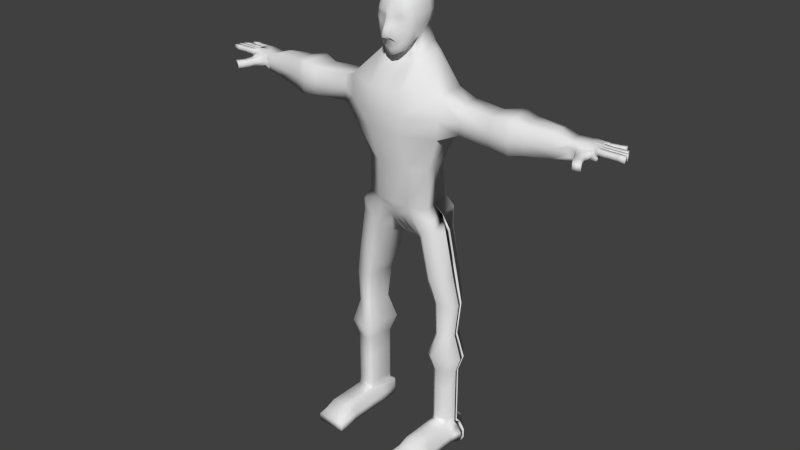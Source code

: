 # Source: lijfmetvingers.blend  (saved by Blender 2.71.0; exported with 4.5.12 LTS)
import bpy
from mathutils import Matrix  # noqa: F401  (used for matrix-valued properties, if any)

bpy.ops.wm.read_factory_settings(use_empty=True)
scene = bpy.context.scene
scene.name = 'Scene'

# ---- collections
col_collection_1 = bpy.data.collections.new('Collection 1'); scene.collection.children.link(col_collection_1)

# ---- materials (node trees are filled in below, after node groups)
mat_material = bpy.data.materials.new('Material')
mat_material.alpha_threshold = 0.0
mat_material.use_transparent_shadow = False
mat_material.roughness = 0.5
mat_material.line_color = (0.0, 0.0, 0.0, 1.0)

# ---- material node trees

# ---- world
world_world = bpy.data.worlds.new('World'); scene.world = world_world
world_world.color = (0.05088, 0.05088, 0.05088)
world_world.use_sun_shadow = False
world_world.sun_shadow_jitter_overblur = 0.0
world_world.cycles.sampling_method = 'MANUAL'
world_world.cycles.sample_map_resolution = 256

# ---- meshes
me_cube = bpy.data.meshes.new('Cube')
me_cube.from_pydata([(1.0, 1.213, -0.6934), (1.0, -1.141, -1.626), (1.0, 1.213, 1.307), (1.0, -1.065, 1.262), (1.138, 0.5381, -0.9319), (1.195, -0.09051, -1.227), (1.138, -0.6169, -1.481), (0.5, 1.335, -0.8335), (0.0, 1.384, -0.8918), (1.138, 1.473, -0.1739), (1.195, 1.53, 0.3261), (1.138, 1.473, 0.8261), (0.5, -1.316, -2.203), (0.0, -1.388, -2.438), (1.138, -1.255, -0.843), (1.195, -1.284, -0.03239), (1.138, -1.209, 0.6881), (1.138, 0.5664, 1.421), (1.195, -0.05655, 1.458), (1.138, -0.5655, 1.4), (0.5, 1.335, 1.442), (0.0, 1.384, 1.498), (0.5, -1.203, 1.4), (0.0, -1.26, 1.457), (0.5973, -0.115, -1.762), (0.0, -0.05873, -2.234), (0.5688, -0.7613, -2.159), (0.0, -0.8208, -2.436), (0.6044, 0.573, 1.62), (0.6476, -0.06545, 1.695), (0.6044, -0.6343, 1.608), (0.0, 0.5786, 1.711), (0.0, -0.06545, 1.806), (0.0, -0.6628, 1.703), (1.346, 0.7507, -0.3058), (1.433, -0.04529, -0.5036), (1.346, -0.6656, -0.7109), (1.441, 0.7672, 0.2997), (1.544, -0.04153, 0.2621), (1.441, -0.6723, 0.1505), (1.346, 0.7513, 0.9061), (1.433, -0.02724, 0.9158), (1.346, -0.6343, 0.8659), (0.5688, -1.551, -1.417), (0.0, -1.782, -1.257), (0.5973, -1.533, -0.3204), (0.0, -2.087, -0.4281), (0.5688, -1.621, 0.5748), (0.0, -1.749, 0.5961), (0.5688, 1.681, 0.9305), (0.0, 1.768, 0.9737), (0.5973, 1.776, 0.3261), (0.0, 1.879, 0.3261), (0.5688, 1.681, -0.2783), (0.0, 1.768, -0.3215), (3.379, 1.484, -4.511), (3.475, 0.1924, -4.511), (3.596, -1.126, -4.511), (1.057, 3.219, -4.511), (0.0, 3.394, -4.511), (1.263, -2.142, -4.511), (0.0, -2.175, -4.511), (1.112, 1.756, -1.997), (1.413, 1.952, -2.56), (0.556, 1.982, -2.066), (0.7067, 2.423, -2.629), (0.0, 2.073, -2.095), (0.0, 2.556, -2.657), (1.688, -0.3955, -2.513), (1.329, -0.2757, -1.951), (0.8442, -0.4617, -2.776), (0.6643, -0.2556, -2.476), (0.0, -0.4865, -2.879), (0.0, -0.2726, -2.579), (1.608, 1.303, -2.367), (1.265, 0.888, -1.805), (2.526, -0.6101, -10.08), (2.114, 1.487, -10.08), (3.473, 0.2048, -4.511), (2.405, 0.1924, -10.08), (3.379, 1.484, -7.428), (3.475, 0.1924, -7.428), (3.596, -1.157, -7.428), (1.057, 2.432, -7.428), (0.0, 2.606, -7.428), (1.263, -2.193, -7.428), (0.0, -2.226, -7.428), (2.405, 0.2032, -12.8), (2.526, -0.6101, -12.8), (3.473, 0.2048, -7.428), (2.114, 1.902, -12.8), (1.057, 2.59, -10.08), (0.0, 2.599, -10.08), (1.263, -1.288, -10.08), (0.0, -1.32, -10.08), (2.403, 0.2048, -10.08), (1.057, 2.59, -12.8), (0.0, 2.944, -12.8), (1.263, -1.288, -12.8), (0.0, -1.32, -12.8), (1.16, 0.3837, -12.8), (2.403, 0.2175, -12.8), (1.161, 0.3637, -12.8), (1.071, 2.938, -14.11), (0.0, 3.082, -14.11), (0.5093, -0.8217, -14.02), (0.0, -0.8473, -14.02), (1.149, 0.793, -15.84), (0.0, 0.4963, -15.84), (0.4327, 0.5692, -15.84), (1.154, 0.3784, -14.39), (1.065, 3.051, -13.49), (0.0, -1.073, -13.44), (1.155, 0.358, -14.39), (1.244, -1.044, -13.44), (0.0, 3.304, -13.49), (2.893, 0.5456, -13.6), (3.013, -0.802, -13.6), (2.602, 2.189, -13.6), (2.89, 0.5702, -13.6), (1.703, 2.405, -15.59), (1.831, -0.5706, -15.3), (1.72, 0.7384, -16.3), (1.989, 2.751, -14.75), (2.198, -0.9179, -14.71), (3.433, 0.2158, -14.65), (3.164, -0.6011, -14.63), (2.895, 1.725, -14.65), (3.358, 0.7567, -14.65), (2.313, 2.122, -18.7), (2.44, -0.4492, -18.64), (2.33, 0.6751, -19.41), (2.599, 2.468, -18.09), (2.808, -0.7807, -18.05), (4.043, 0.353, -17.99), (3.773, -0.4639, -17.97), (3.505, 1.795, -17.98), (3.968, 0.8938, -17.99), (2.784, 1.844, -20.14), (2.912, -0.1881, -20.14), (2.953, 0.7004, -20.14), (3.07, 2.117, -20.14), (3.279, -0.4501, -20.14), (4.514, 0.4459, -20.14), (4.245, -0.1998, -20.14), (3.976, 1.586, -20.14), (4.439, 0.8733, -20.14), (2.968, 1.636, -22.62), (3.065, -0.2111, -22.62), (3.097, 0.5966, -22.62), (3.185, 1.885, -22.62), (3.345, -0.4493, -22.62), (4.284, 0.3652, -22.62), (4.079, -0.2217, -22.62), (3.875, 1.401, -22.62), (4.227, 0.7537, -22.62), (2.42, 2.003, -24.38), (2.605, -0.5243, -24.38), (2.666, 0.5808, -24.38), (2.835, 2.343, -24.38), (3.14, -0.8501, -24.38), (4.934, 0.2642, -24.38), (4.543, -0.5387, -24.38), (4.153, 1.682, -24.38), (4.826, 0.7958, -24.38), (2.808, 1.633, -25.63), (2.931, -0.2079, -25.63), (2.971, 0.5968, -25.63), (3.083, 1.88, -25.63), (3.285, -0.4452, -25.63), (4.473, 0.3662, -25.63), (4.214, -0.2184, -25.63), (3.956, 1.398, -25.63), (4.402, 0.7533, -25.63), (2.808, 1.633, -27.16), (2.931, -0.2079, -27.16), (2.971, 0.5968, -27.16), (3.083, 1.88, -27.16), (3.285, -0.4452, -27.16), (4.473, 0.3662, -27.16), (4.214, -0.2184, -27.16), (3.956, 1.398, -27.16), (4.402, 0.7533, -27.16), (2.808, 1.633, -28.33), (2.931, -0.2079, -28.33), (2.971, 0.5968, -28.33), (3.083, 1.88, -28.33), (3.285, -0.4452, -28.33), (4.473, 0.3662, -28.33), (4.214, -0.2184, -28.33), (3.956, 1.398, -28.33), (4.402, 0.7533, -28.33), (2.808, 1.633, -29.67), (2.931, -0.2079, -29.67), (2.971, 0.5968, -29.67), (3.083, 1.88, -29.67), (3.285, -0.4452, -29.67), (4.473, 0.3662, -29.67), (4.214, -0.2184, -29.67), (3.956, 1.398, -29.67), (4.402, 0.7533, -29.67), (2.808, 1.633, -30.08), (2.931, -0.2905, -30.08), (2.971, 0.5968, -30.08), (3.083, 1.88, -30.08), (3.285, -0.2905, -30.08), (4.473, 0.3662, -30.08), (4.214, -0.2905, -30.08), (3.956, 1.398, -30.08), (4.402, 0.7533, -30.08), (2.636, 2.047, -30.38), (2.787, -0.3208, -30.56), (2.837, 0.7716, -30.38), (2.975, 2.351, -30.38), (3.285, -2.222, -30.08), (4.686, 0.4877, -30.38), (4.367, -0.3208, -30.56), (4.049, 1.759, -30.38), (4.598, 0.9643, -30.38), (2.636, 2.047, -30.93), (2.523, -0.3208, -30.91), (2.573, 0.7716, -30.93), (2.975, 2.351, -30.93), (2.931, -2.222, -30.08), (5.01, 0.4877, -30.93), (4.691, -0.3208, -30.91), (4.049, 1.759, -30.93), (4.921, 0.9643, -30.93), (2.636, 2.047, -31.62), (2.523, -0.3208, -31.51), (2.573, 0.7716, -31.62), (2.975, 2.351, -31.62), (3.223, -0.3208, -31.51), (5.01, 0.4877, -31.62), (4.691, -0.3208, -31.51), (4.049, 1.759, -31.62), (4.921, 0.9643, -31.62), (2.931, -1.231, -30.08), (3.285, -1.231, -30.08), (4.214, -1.231, -30.08), (2.787, -1.479, -30.56), (2.931, -3.311, -30.08), (4.367, -1.479, -30.56), (2.523, -1.479, -30.91), (3.285, -3.311, -30.08), (4.691, -1.479, -30.91), (2.523, -1.479, -31.51), (3.223, -1.479, -31.51), (4.691, -1.479, -31.51), (4.214, -2.222, -30.08), (2.787, -2.699, -30.56), (4.367, -2.699, -30.56), (2.523, -2.699, -30.91), (4.691, -2.699, -30.91), (2.523, -2.699, -31.51), (3.223, -2.699, -31.51), (4.691, -2.699, -31.51), (4.214, -3.311, -30.08), (2.787, -4.039, -30.56), (3.223, -4.039, -30.56), (4.367, -4.039, -30.56), (2.436, -4.452, -30.91), (3.136, -4.452, -30.91), (4.603, -4.452, -30.91), (2.436, -4.452, -31.51), (3.136, -4.452, -31.51), (4.603, -4.452, -31.51), (1.057, 2.947, -6.137), (0.0, 3.122, -6.137), (1.263, -2.17, -6.137), (0.0, -2.203, -6.137), (3.596, -1.143, -6.137), (7.244, 0.1028, -5.035), (7.159, 1.081, -5.035), (3.379, 1.484, -6.137), (4.674, 1.499, -5.034), (4.759, 0.521, -5.034), (4.865, -0.4778, -5.034), (4.757, 0.5304, -5.034), (4.674, 1.499, -6.943), (4.759, 0.521, -6.943), (4.865, -0.5012, -6.943), (4.757, 0.5304, -6.943), (4.865, -0.4908, -6.099), (8.284, 1.444, -4.827), (8.369, 0.3071, -4.827), (4.674, 1.499, -6.099), (7.35, -0.896, -5.035), (7.241, 0.1121, -5.035), (7.159, 1.081, -6.944), (7.244, 0.1028, -6.944), (7.35, -0.9194, -6.944), (7.241, 0.1121, -6.944), (7.35, -0.9091, -6.099), (8.759, 0.3678, -4.827), (8.674, 1.505, -4.827), (7.159, 1.948, -6.099), (8.475, -0.8532, -4.827), (8.367, 0.318, -4.827), (8.284, 1.444, -7.137), (8.369, 0.3071, -7.137), (8.475, -0.8804, -7.137), (8.367, 0.318, -7.137), (8.475, -0.8683, -6.115), (8.284, 1.444, -6.115), (8.865, -0.7925, -4.827), (8.757, 0.3787, -4.827), (8.674, 1.505, -7.137), (8.759, 0.3678, -7.137), (8.865, -0.8197, -7.137), (8.757, 0.3787, -7.137), (8.865, -0.8077, -6.115), (11.46, 1.458, -5.21), (11.55, 0.5674, -5.076), (8.674, 1.505, -6.115), (9.635, 0.3466, -5.026), (9.551, 1.401, -5.026), (9.742, -0.5699, -5.026), (9.633, 0.5116, -5.026), (9.551, 1.401, -6.954), (9.635, 0.3466, -6.954), (9.742, -0.5913, -6.954), (9.633, 0.5116, -6.954), (9.742, -0.5818, -6.101), (12.6, 0.6149, -5.426), (12.51, 1.281, -5.426), (9.551, 1.401, -6.101), (11.63, -0.09297, -5.21), (11.52, 0.8188, -5.076), (11.46, 1.458, -6.801), (11.55, 0.5647, -6.908), (11.63, -0.1084, -6.801), (11.52, 0.8188, -6.908), (11.64, -0.2173, -6.07), (13.43, 1.524, -5.424), (13.54, 0.845, -5.426), (11.45, 1.569, -6.07), (12.7, -0.06482, -5.426), (12.59, 0.6212, -5.426), (12.51, 1.281, -6.585), (12.6, 0.6149, -6.585), (12.7, -0.08071, -6.585), (12.59, 0.6212, -6.585), (12.7, -0.07368, -6.072), (14.41, 0.646, -5.413), (14.27, 1.395, -5.416), (12.51, 1.281, -6.072), (13.66, 0.1804, -5.431), (13.54, 0.8515, -5.426), (13.43, 1.524, -6.538), (13.53, 0.8523, -6.456), (13.64, 0.1636, -6.458), (13.52, 0.8588, -6.457), (13.43, 1.524, -6.044), (14.5, 0.05748, -5.428), (14.41, 0.6524, -5.413), (14.29, 1.414, -6.353), (14.4, 0.6664, -6.179), (14.5, 0.05256, -6.201), (14.4, 0.6728, -6.18), (14.5, 0.05008, -5.819), (12.72, -0.1116, -6.361), (12.72, -0.1115, -5.708), (14.27, 1.386, -5.909), (13.15, 0.05999, -6.559), (13.16, 0.05918, -6.071), (13.66, 0.131, -5.674), (13.65, 0.1309, -6.24), (14.1, 0.2529, -6.287), (14.11, 0.2469, -5.868), (13.15, 0.07635, -5.445), (14.51, 0.01471, -5.602), (14.51, 0.01677, -6.018), (14.11, 0.2538, -5.425), (13.17, 0.02681, -6.35), (14.11, 0.2137, -6.086), (13.17, 0.02673, -5.713), (14.12, 0.2106, -5.618), (13.69, -1.245, -6.055), (13.52, -0.7627, -6.051), (13.8, -0.6796, -5.782), (13.79, -0.6842, -6.212), (14.04, -0.5062, -5.959), (13.53, -0.7956, -6.248), (14.04, -0.5514, -6.144), (13.53, -0.7951, -5.8), (14.05, -0.5472, -5.752), (13.95, -1.177, -5.794), (13.95, -1.177, -6.261), (14.18, -1.009, -6.037), (13.69, -1.278, -6.255), (14.18, -1.058, -6.241), (13.7, -1.278, -5.801), (14.19, -1.052, -5.792), (14.0, -1.836, -6.056), (14.26, -1.768, -5.795), (14.26, -1.767, -6.263), (14.49, -1.613, -6.056), (14.01, -1.868, -6.256), (14.5, -1.655, -6.263), (14.01, -1.868, -5.803), (14.5, -1.656, -5.795), (14.35, 1.012, -5.414), (14.45, 0.4191, -5.837), (14.42, 0.666, -5.853), (14.36, 1.035, -5.882), (14.45, 0.387, -5.422), (14.63, 0.0451, -5.43), (14.63, 0.03779, -5.817), (14.64, 0.002857, -5.602), (14.58, 0.4023, -5.834), (14.58, 0.3705, -5.425), (15.06, 0.02152, -5.436), (15.06, 0.01442, -5.811), (15.07, -0.01953, -5.602), (15.01, 0.3687, -5.828), (15.01, 0.3378, -5.43), (15.13, 0.03068, -5.433), (15.13, 0.02346, -5.814), (15.14, -0.01103, -5.602), (15.08, 0.3835, -5.831), (15.08, 0.3521, -5.427), (14.55, 0.6315, -5.413), (14.59, 0.4043, -5.837), (14.55, 0.6515, -5.853), (14.59, 0.3722, -5.422), (14.92, 0.6223, -5.43), (14.96, 0.4131, -5.82), (14.93, 0.6407, -5.835), (14.96, 0.3835, -5.439), (15.02, 0.6467, -5.412), (15.06, 0.4195, -5.835), (15.02, 0.6667, -5.851), (15.06, 0.3873, -5.421), (15.11, 0.6367, -5.43), (15.15, 0.4289, -5.818), (15.11, 0.655, -5.832), (15.15, 0.3995, -5.439), (15.65, 0.6467, -5.412), (15.69, 0.4195, -5.835), (15.65, 0.6667, -5.851), (15.69, 0.3873, -5.421), (15.72, 0.6426, -5.419), (15.76, 0.4233, -5.828), (15.73, 0.6619, -5.843), (15.76, 0.3922, -5.428), (15.79, 0.6467, -5.412), (15.84, 0.4195, -5.835), (15.8, 0.6667, -5.851), (15.84, 0.3873, -5.421), (16.27, 0.6467, -5.412), (16.31, 0.4195, -5.835), (16.27, 0.6667, -5.851), (16.31, 0.3873, -5.421), (15.22, 0.03818, -5.444), (15.22, 0.0314, -5.802), (15.23, -0.001021, -5.603), (15.17, 0.3698, -5.819), (15.17, 0.3403, -5.438), (15.77, 0.03068, -5.433), (15.77, 0.02346, -5.814), (15.78, -0.01103, -5.602), (15.72, 0.3835, -5.831), (15.72, 0.3521, -5.427), (15.84, 0.0332, -5.436), (15.84, 0.02613, -5.81), (15.85, -0.00766, -5.602), (15.79, 0.3789, -5.827), (15.79, 0.3481, -5.431), (15.93, 0.03068, -5.433), (15.93, 0.02346, -5.814), (15.93, -0.01103, -5.602), (15.88, 0.3835, -5.831), (15.88, 0.3521, -5.427), (16.36, 0.03068, -5.433), (16.36, 0.02346, -5.814), (16.37, -0.01103, -5.602), (16.31, 0.3835, -5.831), (16.31, 0.3521, -5.427), (14.57, 0.6646, -5.413), (14.51, 1.03, -5.414), (14.57, 0.666, -5.853), (14.51, 1.054, -5.882), (14.9, 0.6701, -5.42), (14.85, 1.025, -5.421), (14.91, 0.6709, -5.846), (14.85, 1.048, -5.875), (14.96, 0.6646, -5.413), (14.91, 1.03, -5.414), (14.97, 0.666, -5.853), (14.91, 1.054, -5.882), (15.07, 0.6855, -5.434), (15.02, 1.017, -5.435), (15.08, 0.6821, -5.833), (15.02, 1.036, -5.859), (15.51, 0.6891, -5.413), (15.45, 1.055, -5.414), (15.51, 0.666, -5.853), (15.45, 1.057, -5.882), (15.57, 0.6971, -5.423), (15.52, 1.046, -5.424), (15.57, 0.6751, -5.843), (15.52, 1.048, -5.871), (15.65, 0.6891, -5.413), (15.6, 1.055, -5.414), (15.66, 0.666, -5.853), (15.6, 1.079, -5.882), (16.12, 0.6924, -5.413), (16.06, 1.058, -5.414), (16.12, 0.7124, -5.853), (16.06, 1.082, -5.882), (14.27, 1.395, -5.416), (14.27, 1.386, -5.909), (14.35, 1.012, -5.414), (14.36, 1.035, -5.882), (14.27, 1.395, -5.416), (14.27, 1.386, -5.909), (14.35, 1.012, -5.414), (14.36, 1.035, -5.882), (14.45, 1.424, -5.415), (14.45, 1.415, -5.908), (14.51, 1.041, -5.413), (14.51, 1.065, -5.88), (14.45, 1.424, -5.415), (14.45, 1.415, -5.908), (14.51, 1.041, -5.413), (14.51, 1.065, -5.88), (14.66, 1.452, -5.423), (14.66, 1.444, -5.896), (14.72, 1.085, -5.422), (14.72, 1.108, -5.87), (14.71, 1.469, -5.413), (14.71, 1.46, -5.906), (14.77, 1.086, -5.411), (14.78, 1.11, -5.879), (14.79, 1.476, -5.421), (14.79, 1.467, -5.897), (14.85, 1.106, -5.419), (14.85, 1.129, -5.87), (15.12, 1.539, -5.41), (15.12, 1.53, -5.904), (15.18, 1.156, -5.409), (15.18, 1.18, -5.876), (15.19, 1.544, -5.418), (15.19, 1.536, -5.895), (15.25, 1.174, -5.416), (15.25, 1.197, -5.868), (15.25, 1.561, -5.409), (15.25, 1.552, -5.903), (15.31, 1.178, -5.408), (15.31, 1.202, -5.875), (15.65, 1.631, -5.406), (15.66, 1.622, -5.9), (15.72, 1.248, -5.405), (15.72, 1.272, -5.872), (1.069, -1.137, 0.9751), (0.75, -1.229, -1.914), (0.25, -1.352, -2.321), (1.069, -1.198, -1.235), (1.166, -1.268, -0.4377), (1.166, -1.245, 0.3279), (0.75, -1.134, 1.331), (0.25, -1.232, 1.428), (0.8532, -1.399, -1.13), (0.2844, -1.742, -1.14), (0.896, -1.397, -0.1764), (0.2987, -1.731, -0.3743), (0.8532, -1.519, 0.562), (0.2844, -1.683, 0.5855), (0.5344, -1.41, -1.81), (0.0, -1.497, -2.045), (0.5831, -1.687, -0.8685), (0.0, -2.284, -1.04), (0.5831, -1.475, 0.1967), (0.0, -1.823, 0.1535), (0.5344, -1.314, 1.057), (0.0, -1.387, 1.096), (0.8016, -1.304, -1.522), (0.2672, -1.453, -1.927), (0.8746, -1.392, -0.6531), (0.2915, -2.069, -0.954), (0.8746, -1.343, 0.2623), (0.2915, -1.598, 0.1751), (0.8016, -1.226, 1.016), (0.2672, -1.35, 1.076)], [(110, 100), (113, 110)], [(42, 19, 3, 555, 16), (65, 63, 55, 58), (67, 65, 58, 59), (68, 70, 60, 57), (70, 72, 61, 60), (5, 6, 26, 24), (24, 26, 27, 25), (6, 1, 556, 12, 26), (26, 12, 557, 13, 27), (19, 30, 22, 561, 3), (30, 33, 23, 562, 22), (2, 20, 28, 17), (17, 28, 29, 18), (18, 29, 30, 19), (20, 21, 31, 28), (28, 31, 32, 29), (29, 32, 33, 30), (6, 36, 14, 558, 1), (36, 39, 15, 559, 14), (39, 42, 16, 560, 15), (0, 9, 34, 4), (4, 34, 35, 5), (5, 35, 36, 6), (9, 10, 37, 34), (34, 37, 38, 35), (35, 38, 39, 36), (10, 11, 40, 37), (37, 40, 41, 38), (38, 41, 42, 39), (11, 2, 17, 40), (40, 17, 18, 41), (41, 18, 19, 42), (577, 563, 43, 569), (578, 564, 44, 570), (579, 565, 45, 571), (580, 566, 46, 572), (581, 567, 47, 573), (582, 568, 48, 574), (583, 561, 22, 575), (584, 562, 23, 576), (2, 11, 49, 20), (20, 49, 50, 21), (11, 10, 51, 49), (49, 51, 52, 50), (10, 9, 53, 51), (51, 53, 54, 52), (9, 0, 7, 53), (53, 7, 8, 54), (74, 68, 57, 56), (63, 74, 56, 78, 55), (7, 0, 62, 64), (64, 62, 63, 65), (8, 7, 64, 66), (66, 64, 65, 67), (5, 24, 71, 69), (69, 71, 70, 68), (24, 25, 73, 71), (71, 73, 72, 70), (4, 5, 69, 75), (75, 69, 68, 74), (0, 4, 75, 62), (62, 75, 74, 63), (268, 267, 83, 84), (271, 269, 85, 82), (269, 270, 86, 85), (89, 80, 279, 282), (84, 83, 91, 92), (82, 85, 93, 76), (85, 86, 94, 93), (89, 81, 79, 95), (267, 274, 80, 83), (82, 81, 280, 281), (81, 89, 282, 280), (92, 91, 96, 97), (76, 93, 98, 88), (93, 94, 99, 98), (95, 79, 87, 101), (83, 80, 77, 91), (81, 82, 76, 79), (80, 89, 95, 77), (98, 114, 117, 88), (117, 114, 124, 126), (101, 102, 100, 96, 90), (87, 88, 98, 102, 101), (91, 77, 90, 96), (79, 76, 88, 87), (77, 95, 101, 90), (103, 107, 108, 104), (107, 109, 105, 106, 108), (90, 101, 119, 118), (114, 112, 106, 105), (115, 111, 103, 104), (87, 88, 117, 116), (111, 118, 127, 123), (87, 101, 119, 116), (98, 99, 112, 114), (97, 96, 111, 115), (111, 96, 90, 118), (116, 119, 128, 125), (118, 119, 128, 127), (116, 117, 126, 125), (103, 111, 123, 120), (114, 105, 121, 124), (107, 103, 120, 122), (109, 107, 122, 121, 105), (121, 122, 131, 130), (123, 127, 136, 132), (126, 124, 133, 135), (125, 128, 137, 134), (127, 128, 137, 136), (125, 126, 135, 134), (122, 120, 129, 131), (120, 123, 132, 129), (124, 121, 130, 133), (130, 131, 140, 139), (132, 136, 145, 141), (135, 133, 142, 144), (134, 137, 146, 143), (136, 137, 146, 145), (134, 135, 144, 143), (131, 129, 138, 140), (129, 132, 141, 138), (133, 130, 139, 142), (139, 140, 149, 148), (141, 145, 154, 150), (144, 142, 151, 153), (143, 146, 155, 152), (145, 146, 155, 154), (143, 144, 153, 152), (140, 138, 147, 149), (138, 141, 150, 147), (142, 139, 148, 151), (148, 149, 158, 157), (150, 154, 163, 159), (153, 151, 160, 162), (152, 155, 164, 161), (154, 155, 164, 163), (152, 153, 162, 161), (149, 147, 156, 158), (147, 150, 159, 156), (151, 148, 157, 160), (157, 158, 167, 166), (159, 163, 172, 168), (162, 160, 169, 171), (161, 164, 173, 170), (163, 164, 173, 172), (161, 162, 171, 170), (158, 156, 165, 167), (156, 159, 168, 165), (160, 157, 166, 169), (166, 167, 176, 175), (168, 172, 181, 177), (171, 169, 178, 180), (170, 173, 182, 179), (172, 173, 182, 181), (170, 171, 180, 179), (167, 165, 174, 176), (165, 168, 177, 174), (169, 166, 175, 178), (175, 176, 185, 184), (177, 181, 190, 186), (180, 178, 187, 189), (179, 182, 191, 188), (181, 182, 191, 190), (179, 180, 189, 188), (176, 174, 183, 185), (174, 177, 186, 183), (178, 175, 184, 187), (184, 185, 194, 193), (186, 190, 199, 195), (189, 187, 196, 198), (188, 191, 200, 197), (190, 191, 200, 199), (188, 189, 198, 197), (185, 183, 192, 194), (183, 186, 195, 192), (187, 184, 193, 196), (193, 194, 203, 202), (195, 199, 208, 204), (198, 196, 205, 207), (197, 200, 209, 206), (199, 200, 209, 208), (197, 198, 207, 206), (194, 192, 201, 203), (192, 195, 204, 201), (196, 193, 202, 205), (202, 203, 212, 211), (204, 208, 217, 213), (211, 220, 243, 240), (206, 209, 218, 215), (208, 209, 218, 217), (206, 207, 216, 215), (203, 201, 210, 212), (201, 204, 213, 210), (225, 216, 242, 245), (211, 212, 221, 220), (213, 217, 226, 222), (229, 232, 247, 246), (215, 218, 227, 224), (217, 218, 227, 226), (215, 216, 225, 224), (212, 210, 219, 221), (210, 213, 222, 219), (232, 234, 248, 247), (220, 221, 230, 229), (222, 226, 235, 231), (220, 229, 246, 243), (224, 227, 236, 233), (226, 227, 236, 235), (224, 225, 234, 233), (221, 219, 228, 230), (219, 222, 231, 228), (234, 225, 245, 248), (232, 229, 230, 228, 231, 235, 236, 233, 234), (240, 243, 252, 250), (245, 242, 251, 253), (246, 247, 255, 254), (247, 248, 256, 255), (243, 246, 254, 252), (248, 245, 253, 256), (216, 207, 239, 242), (202, 211, 240, 237), (207, 205, 238, 239), (205, 202, 237, 238), (250, 252, 261, 258), (253, 251, 260, 263), (254, 255, 265, 264), (255, 256, 266, 265), (252, 254, 264, 261), (256, 253, 263, 266), (242, 239, 249, 251), (237, 240, 250, 223), (239, 238, 214, 249), (238, 237, 223, 214), (257, 244, 259, 260), (244, 241, 258, 259), (260, 259, 262, 263), (259, 258, 261, 262), (263, 262, 265, 266), (262, 261, 264, 265), (251, 249, 257, 260), (223, 250, 258, 241), (249, 214, 244, 257), (214, 223, 241, 244), (59, 58, 267, 268), (57, 60, 269, 271), (60, 61, 270, 269), (80, 274, 286, 279), (58, 55, 274, 267), (271, 82, 281, 283), (274, 55, 275, 286), (282, 279, 289, 292), (281, 280, 290, 291), (280, 282, 292, 290), (279, 286, 296, 289), (283, 281, 291, 293), (286, 275, 273, 296), (78, 56, 276, 278), (57, 271, 283, 277), (56, 57, 277, 276), (55, 78, 278, 275), (292, 289, 299, 302), (291, 290, 300, 301), (290, 292, 302, 300), (289, 296, 304, 299), (293, 291, 301, 303), (296, 273, 284, 304), (278, 276, 272, 288), (277, 283, 293, 287), (276, 277, 287, 272), (275, 278, 288, 273), (302, 299, 307, 310), (301, 300, 308, 309), (300, 302, 310, 308), (299, 304, 314, 307), (303, 301, 309, 311), (304, 284, 295, 314), (288, 272, 285, 298), (287, 293, 303, 297), (272, 287, 297, 285), (273, 288, 298, 284), (310, 307, 319, 322), (309, 308, 320, 321), (308, 310, 322, 320), (307, 314, 326, 319), (311, 309, 321, 323), (314, 295, 316, 326), (298, 285, 294, 306), (297, 303, 311, 305), (285, 297, 305, 294), (284, 298, 306, 295), (322, 319, 329, 332), (321, 320, 330, 331), (320, 322, 332, 330), (319, 326, 336, 329), (323, 321, 331, 333), (326, 316, 312, 336), (306, 294, 315, 318), (305, 311, 323, 317), (294, 305, 317, 315), (295, 306, 318, 316), (332, 329, 339, 342), (331, 330, 340, 341), (330, 332, 342, 340), (329, 336, 346, 339), (333, 331, 341, 361, 343), (336, 312, 325, 346), (318, 315, 313, 328), (317, 323, 333, 327), (315, 317, 327, 313), (316, 318, 328, 312), (342, 339, 349, 352), (341, 340, 350, 351, 364), (340, 342, 352, 350), (339, 346, 353, 349), (374, 364, 351, 367), (346, 325, 334, 353), (328, 313, 324, 338), (327, 333, 343, 362, 337), (313, 327, 337, 324), (312, 328, 338, 325), (352, 349, 356, 359), (351, 350, 357, 358, 368), (350, 352, 359, 357), (349, 353, 363, 356), (375, 368, 358, 372), (353, 334, 345, 363), (338, 324, 335, 348), (366, 376, 385, 380), (324, 337, 370, 347, 335), (325, 338, 348, 334), (403, 406, 411, 410), (363, 405, 404, 403, 360, 372, 358, 357, 359, 356), (348, 335, 344, 355), (377, 369, 360, 371), (335, 347, 373, 354, 406, 344), (334, 348, 355, 402, 345), (376, 365, 379, 385), (343, 361, 374, 365), (361, 341, 364, 374), (369, 375, 372, 360), (377, 366, 380, 386), (367, 351, 368, 375), (370, 376, 366, 347), (337, 362, 376, 370), (362, 343, 365, 376), (373, 377, 371, 354), (347, 366, 377, 373), (369, 377, 386, 382), (389, 393, 401, 397), (386, 380, 387, 393), (385, 379, 378, 392), (380, 385, 392, 387), (375, 369, 382, 384), (367, 375, 384, 381), (365, 374, 383, 379), (374, 367, 381, 383), (382, 386, 393, 389), (384, 382, 389, 391), (381, 384, 391, 388), (379, 383, 390, 378), (383, 381, 388, 390), (400, 394, 398, 396, 399, 397, 401, 395), (393, 387, 395, 401), (392, 378, 394, 400), (387, 392, 400, 395), (390, 388, 396, 398), (378, 390, 398, 394), (388, 391, 399, 396), (391, 389, 397, 399), (405, 402, 480, 482), (404, 344, 422, 424), (402, 355, 344), (402, 405, 514, 513), (410, 411, 416, 415), (406, 354, 407, 411), (360, 403, 410, 408), (371, 360, 408, 409), (354, 371, 409, 407), (415, 416, 421, 420), (411, 407, 412, 416), (408, 410, 415, 413), (409, 408, 413, 414), (407, 409, 414, 412), (420, 421, 458, 457), (416, 412, 417, 421), (413, 415, 420, 418), (414, 413, 418, 419), (412, 414, 419, 417), (424, 422, 426, 428), (406, 403, 423, 425), (403, 404, 424, 423), (344, 406, 425, 422), (428, 426, 430, 432), (425, 423, 427, 429), (423, 424, 428, 427), (422, 425, 429, 426), (432, 430, 434, 436), (429, 427, 431, 433), (427, 428, 432, 431), (426, 429, 433, 430), (436, 434, 438, 440), (433, 431, 435, 437), (431, 432, 436, 435), (430, 433, 437, 434), (440, 438, 442, 444), (437, 435, 439, 441), (435, 436, 440, 439), (434, 437, 441, 438), (444, 442, 446, 448), (441, 439, 443, 445), (439, 440, 444, 443), (438, 441, 445, 442), (448, 446, 450, 452), (445, 443, 447, 449), (443, 444, 448, 447), (442, 445, 449, 446), (452, 450, 453, 451), (449, 447, 451, 453), (447, 448, 452, 451), (446, 449, 453, 450), (457, 458, 463, 462), (421, 417, 454, 458), (418, 420, 457, 455), (419, 418, 455, 456), (417, 419, 456, 454), (462, 463, 468, 467), (458, 454, 459, 463), (455, 457, 462, 460), (456, 455, 460, 461), (454, 456, 461, 459), (467, 468, 473, 472), (463, 459, 464, 468), (460, 462, 467, 465), (461, 460, 465, 466), (459, 461, 466, 464), (472, 473, 478, 477), (468, 464, 469, 473), (465, 467, 472, 470), (466, 465, 470, 471), (464, 466, 471, 469), (477, 478, 474, 476, 475), (473, 469, 474, 478), (470, 472, 477, 475), (471, 470, 475, 476), (469, 471, 476, 474), (482, 480, 484, 486), (402, 344, 479, 480), (344, 404, 481, 479), (404, 405, 482, 481), (486, 484, 488, 490), (480, 479, 483, 484), (479, 481, 485, 483), (481, 482, 486, 485), (490, 488, 492, 494), (484, 483, 487, 488), (483, 485, 489, 487), (485, 486, 490, 489), (494, 492, 496, 498), (488, 487, 491, 492), (487, 489, 493, 491), (489, 490, 494, 493), (498, 496, 500, 502), (492, 491, 495, 496), (491, 493, 497, 495), (493, 494, 498, 497), (502, 500, 504, 506), (496, 495, 499, 500), (495, 497, 501, 499), (497, 498, 502, 501), (506, 504, 508, 510), (500, 499, 503, 504), (499, 501, 505, 503), (501, 502, 506, 505), (508, 507, 509, 510), (504, 503, 507, 508), (503, 505, 509, 507), (505, 506, 510, 509), (513, 514, 518, 517), (405, 363, 512, 514), (363, 345, 511, 512), (345, 402, 513, 511), (517, 518, 522, 521), (514, 512, 516, 518), (512, 511, 515, 516), (511, 513, 517, 515), (521, 522, 526, 525), (518, 516, 520, 522), (516, 515, 519, 520), (515, 517, 521, 519), (525, 526, 530, 529), (522, 520, 524, 526), (520, 519, 523, 524), (519, 521, 525, 523), (529, 530, 534, 533), (526, 524, 528, 530), (524, 523, 527, 528), (523, 525, 529, 527), (533, 534, 538, 537), (530, 528, 532, 534), (528, 527, 531, 532), (527, 529, 533, 531), (537, 538, 542, 541), (534, 532, 536, 538), (532, 531, 535, 536), (531, 533, 537, 535), (541, 542, 546, 545), (538, 536, 540, 542), (536, 535, 539, 540), (535, 537, 541, 539), (545, 546, 550, 549), (542, 540, 544, 546), (540, 539, 543, 544), (539, 541, 545, 543), (549, 550, 554, 553), (546, 544, 548, 550), (544, 543, 547, 548), (543, 545, 549, 547), (551, 553, 554, 552), (550, 548, 552, 554), (548, 547, 551, 552), (547, 549, 553, 551), (556, 577, 569, 12), (1, 558, 577, 556), (558, 14, 563, 577), (557, 578, 570, 13), (12, 569, 578, 557), (569, 43, 564, 578), (563, 579, 571, 43), (14, 559, 579, 563), (559, 15, 565, 579), (564, 580, 572, 44), (43, 571, 580, 564), (571, 45, 566, 580), (565, 581, 573, 45), (15, 560, 581, 565), (560, 16, 567, 581), (566, 582, 574, 46), (45, 573, 582, 566), (573, 47, 568, 582), (567, 583, 575, 47), (16, 555, 583, 567), (555, 3, 561, 583), (568, 584, 576, 48), (47, 575, 584, 568), (575, 22, 562, 584)])
me_cube.polygons.foreach_set('use_smooth', [True] * 546)
me_cube.materials.append(mat_material)
me_cube.use_remesh_preserve_volume = False
me_cube.use_remesh_preserve_attributes = False
me_cube.use_mirror_vertex_groups = False
me_cube.update()

# ---- objects
ob_cube = bpy.data.objects.new('Cube', me_cube)

# ---- transforms, parenting, visibility, modifiers, constraints
ob_cube.location = (0.0, 0.0, 0.0)
ob_cube.lock_rotations_4d = False
ob_cube.empty_display_type = 'ARROWS'
ob_cube.lineart.crease_threshold = 0.0
_m = ob_cube.modifiers.new('Mirror', 'MIRROR')
_m.use_clip = True

# ---- collection membership
col_collection_1.objects.link(ob_cube)

# ---- scene / render settings (as saved in the file)
scene.frame_start = 1; scene.frame_end = 250; scene.frame_set(116)
scene.render.engine = 'BLENDER_EEVEE_NEXT'
scene.render.resolution_percentage = 50
scene.render.dither_intensity = 0.0
scene.cycles.use_denoising = False
scene.cycles.samples = 10
scene.cycles.sampling_pattern = 'TABULATED_SOBOL'
scene.cycles.light_sampling_threshold = 0.0
scene.cycles.use_adaptive_sampling = False
scene.cycles.use_light_tree = False
scene.cycles.blur_glossy = 0.0
scene.cycles.volume_bounces = 1
scene.cycles.pixel_filter_type = 'GAUSSIAN'
scene.cycles.sample_clamp_indirect = 0.0
scene.view_settings.view_transform = 'Standard'
bpy.context.view_layer.update()

# ---- added for rendering (the .blend has no active camera and no usable light): camera, sun
cam_auto = bpy.data.cameras.new('AutoCamera')
cam_auto.lens = 50.0
cam_auto.sensor_width = 36.0
cam_auto.clip_end = 1000.0
ob_auto_camera = bpy.data.objects.new('AutoCamera', cam_auto)
scene.collection.objects.link(ob_auto_camera)
ob_auto_camera.location = (43.9, -53.2093, 20.2107)
ob_auto_camera.rotation_euler = (1.09748, -7.21219e-08, 0.694738)
scene.camera = ob_auto_camera
light_auto_sun = bpy.data.lights.new('AutoSun', 'SUN')
light_auto_sun.energy = 3.0
light_auto_sun.angle = 0.0523599
ob_auto_sun = bpy.data.objects.new('AutoSun', light_auto_sun)
scene.collection.objects.link(ob_auto_sun)
ob_auto_sun.rotation_euler = (0.872665, 0.174533, 0.523599)
bpy.context.view_layer.update()
